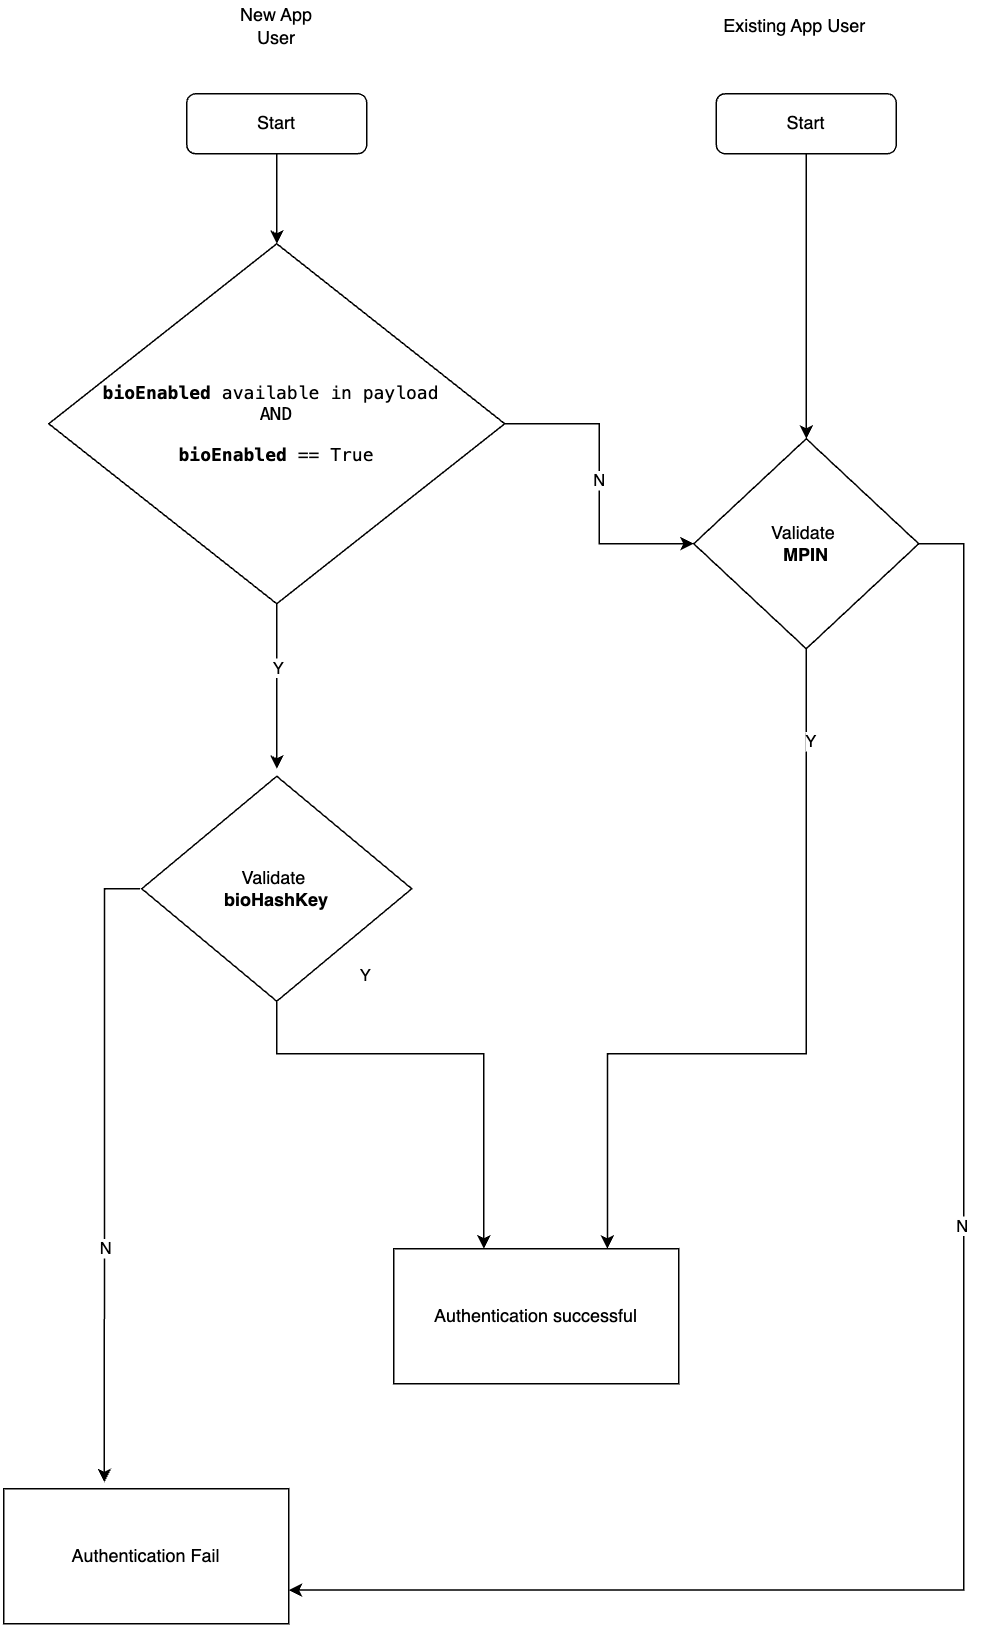

The diagram above was exported from draw.io. Its source (the exported page's mxGraphModel, read from the mxfile embedded in the PNG):
<mxGraphModel dx="1207" dy="812" grid="1" gridSize="10" guides="1" tooltips="1" connect="1" arrows="1" fold="1" page="1" pageScale="1" pageWidth="827" pageHeight="1169" math="0" shadow="0">
  <root>
    <mxCell id="0" />
    <mxCell id="1" parent="0" />
    <mxCell id="_bOBjcHa7z6ajyxPFCHL-3" style="edgeStyle=orthogonalEdgeStyle;rounded=0;orthogonalLoop=1;jettySize=auto;html=1;" edge="1" parent="1" source="_bOBjcHa7z6ajyxPFCHL-1">
      <mxGeometry relative="1" as="geometry">
        <mxPoint x="262" y="530" as="targetPoint" />
      </mxGeometry>
    </mxCell>
    <mxCell id="_bOBjcHa7z6ajyxPFCHL-6" value="Y" style="edgeLabel;html=1;align=center;verticalAlign=middle;resizable=0;points=[];" vertex="1" connectable="0" parent="_bOBjcHa7z6ajyxPFCHL-3">
      <mxGeometry x="-0.2398" relative="1" as="geometry">
        <mxPoint as="offset" />
      </mxGeometry>
    </mxCell>
    <mxCell id="_bOBjcHa7z6ajyxPFCHL-9" style="edgeStyle=orthogonalEdgeStyle;rounded=0;orthogonalLoop=1;jettySize=auto;html=1;entryX=0;entryY=0.5;entryDx=0;entryDy=0;" edge="1" parent="1" source="_bOBjcHa7z6ajyxPFCHL-1" target="_bOBjcHa7z6ajyxPFCHL-8">
      <mxGeometry relative="1" as="geometry" />
    </mxCell>
    <mxCell id="_bOBjcHa7z6ajyxPFCHL-10" value="N" style="edgeLabel;html=1;align=center;verticalAlign=middle;resizable=0;points=[];" vertex="1" connectable="0" parent="_bOBjcHa7z6ajyxPFCHL-9">
      <mxGeometry x="-0.0298" y="-1" relative="1" as="geometry">
        <mxPoint as="offset" />
      </mxGeometry>
    </mxCell>
    <mxCell id="_bOBjcHa7z6ajyxPFCHL-1" value="&lt;p data-pm-slice=&quot;1 1 [&amp;quot;ordered_list&amp;quot;,{&amp;quot;spread&amp;quot;:true,&amp;quot;startingNumber&amp;quot;:1,&amp;quot;start&amp;quot;:610,&amp;quot;end&amp;quot;:1169},&amp;quot;regular_list_item&amp;quot;,{&amp;quot;start&amp;quot;:610,&amp;quot;end&amp;quot;:742}]&quot;&gt;&lt;code&gt;&lt;b&gt;bioEnabled&lt;/b&gt; available in payload&amp;nbsp;&lt;br&gt;AND&lt;br&gt;&lt;/code&gt;&lt;/p&gt;&lt;p data-pm-slice=&quot;1 1 [&amp;quot;ordered_list&amp;quot;,{&amp;quot;spread&amp;quot;:true,&amp;quot;startingNumber&amp;quot;:1,&amp;quot;start&amp;quot;:610,&amp;quot;end&amp;quot;:1169},&amp;quot;regular_list_item&amp;quot;,{&amp;quot;start&amp;quot;:610,&amp;quot;end&amp;quot;:742}]&quot;&gt;&lt;code&gt;&lt;b&gt;bioEnabled&lt;/b&gt; == True&lt;/code&gt;&lt;/p&gt;" style="rhombus;whiteSpace=wrap;html=1;" vertex="1" parent="1">
      <mxGeometry x="110" y="180" width="304" height="240" as="geometry" />
    </mxCell>
    <mxCell id="_bOBjcHa7z6ajyxPFCHL-5" style="edgeStyle=orthogonalEdgeStyle;rounded=0;orthogonalLoop=1;jettySize=auto;html=1;" edge="1" parent="1" source="_bOBjcHa7z6ajyxPFCHL-2" target="_bOBjcHa7z6ajyxPFCHL-4">
      <mxGeometry relative="1" as="geometry">
        <Array as="points">
          <mxPoint x="262" y="720" />
          <mxPoint x="400" y="720" />
        </Array>
      </mxGeometry>
    </mxCell>
    <mxCell id="_bOBjcHa7z6ajyxPFCHL-7" value="Y" style="edgeLabel;html=1;align=center;verticalAlign=middle;resizable=0;points=[];" vertex="1" connectable="0" parent="_bOBjcHa7z6ajyxPFCHL-5">
      <mxGeometry x="-0.219" relative="1" as="geometry">
        <mxPoint x="-25" y="-53" as="offset" />
      </mxGeometry>
    </mxCell>
    <mxCell id="_bOBjcHa7z6ajyxPFCHL-2" value="Validate&amp;nbsp;&lt;br&gt;&lt;span style=&quot;background-color: initial;&quot;&gt;&lt;b&gt;bioHashKey&lt;/b&gt;&lt;/span&gt;" style="rhombus;whiteSpace=wrap;html=1;" vertex="1" parent="1">
      <mxGeometry x="172" y="535" width="180" height="150" as="geometry" />
    </mxCell>
    <mxCell id="_bOBjcHa7z6ajyxPFCHL-4" value="Authentication successful" style="rounded=0;whiteSpace=wrap;html=1;" vertex="1" parent="1">
      <mxGeometry x="340" y="850" width="190" height="90" as="geometry" />
    </mxCell>
    <mxCell id="_bOBjcHa7z6ajyxPFCHL-11" style="edgeStyle=orthogonalEdgeStyle;rounded=0;orthogonalLoop=1;jettySize=auto;html=1;entryX=0.75;entryY=0;entryDx=0;entryDy=0;" edge="1" parent="1" source="_bOBjcHa7z6ajyxPFCHL-8" target="_bOBjcHa7z6ajyxPFCHL-4">
      <mxGeometry relative="1" as="geometry">
        <Array as="points">
          <mxPoint x="615" y="720" />
          <mxPoint x="483" y="720" />
        </Array>
      </mxGeometry>
    </mxCell>
    <mxCell id="_bOBjcHa7z6ajyxPFCHL-12" value="Y" style="edgeLabel;html=1;align=center;verticalAlign=middle;resizable=0;points=[];" vertex="1" connectable="0" parent="_bOBjcHa7z6ajyxPFCHL-11">
      <mxGeometry x="-0.7688" y="2" relative="1" as="geometry">
        <mxPoint as="offset" />
      </mxGeometry>
    </mxCell>
    <mxCell id="_bOBjcHa7z6ajyxPFCHL-18" style="edgeStyle=orthogonalEdgeStyle;rounded=0;orthogonalLoop=1;jettySize=auto;html=1;entryX=1;entryY=0.75;entryDx=0;entryDy=0;" edge="1" parent="1" source="_bOBjcHa7z6ajyxPFCHL-8" target="_bOBjcHa7z6ajyxPFCHL-15">
      <mxGeometry relative="1" as="geometry">
        <Array as="points">
          <mxPoint x="720" y="380" />
          <mxPoint x="720" y="1078" />
        </Array>
      </mxGeometry>
    </mxCell>
    <mxCell id="_bOBjcHa7z6ajyxPFCHL-19" value="N" style="edgeLabel;html=1;align=center;verticalAlign=middle;resizable=0;points=[];" vertex="1" connectable="0" parent="_bOBjcHa7z6ajyxPFCHL-18">
      <mxGeometry x="-0.1761" y="-2" relative="1" as="geometry">
        <mxPoint as="offset" />
      </mxGeometry>
    </mxCell>
    <mxCell id="_bOBjcHa7z6ajyxPFCHL-8" value="Validate&amp;nbsp;&lt;br&gt;&lt;b&gt;MPIN&lt;/b&gt;" style="rhombus;whiteSpace=wrap;html=1;" vertex="1" parent="1">
      <mxGeometry x="540" y="310" width="150" height="140" as="geometry" />
    </mxCell>
    <mxCell id="_bOBjcHa7z6ajyxPFCHL-14" style="edgeStyle=orthogonalEdgeStyle;rounded=0;orthogonalLoop=1;jettySize=auto;html=1;" edge="1" parent="1" source="_bOBjcHa7z6ajyxPFCHL-13" target="_bOBjcHa7z6ajyxPFCHL-1">
      <mxGeometry relative="1" as="geometry" />
    </mxCell>
    <mxCell id="_bOBjcHa7z6ajyxPFCHL-13" value="Start" style="rounded=1;whiteSpace=wrap;html=1;" vertex="1" parent="1">
      <mxGeometry x="202" y="80" width="120" height="40" as="geometry" />
    </mxCell>
    <mxCell id="_bOBjcHa7z6ajyxPFCHL-15" value="Authentication Fail" style="rounded=0;whiteSpace=wrap;html=1;" vertex="1" parent="1">
      <mxGeometry x="80" y="1010" width="190" height="90" as="geometry" />
    </mxCell>
    <mxCell id="_bOBjcHa7z6ajyxPFCHL-16" style="edgeStyle=orthogonalEdgeStyle;rounded=0;orthogonalLoop=1;jettySize=auto;html=1;entryX=0.353;entryY=-0.048;entryDx=0;entryDy=0;entryPerimeter=0;" edge="1" parent="1" target="_bOBjcHa7z6ajyxPFCHL-15">
      <mxGeometry relative="1" as="geometry">
        <mxPoint x="170.99999999999977" y="610" as="sourcePoint" />
        <mxPoint x="147.21000000000004" y="959.7300000000002" as="targetPoint" />
        <Array as="points">
          <mxPoint x="147" y="610" />
        </Array>
      </mxGeometry>
    </mxCell>
    <mxCell id="_bOBjcHa7z6ajyxPFCHL-17" value="N" style="edgeLabel;html=1;align=center;verticalAlign=middle;resizable=0;points=[];" vertex="1" connectable="0" parent="_bOBjcHa7z6ajyxPFCHL-16">
      <mxGeometry x="0.2625" y="-1" relative="1" as="geometry">
        <mxPoint x="1" y="-1" as="offset" />
      </mxGeometry>
    </mxCell>
    <mxCell id="_bOBjcHa7z6ajyxPFCHL-20" value="New App User" style="text;html=1;align=center;verticalAlign=middle;whiteSpace=wrap;rounded=0;" vertex="1" parent="1">
      <mxGeometry x="232" y="20" width="60" height="30" as="geometry" />
    </mxCell>
    <mxCell id="_bOBjcHa7z6ajyxPFCHL-22" style="edgeStyle=orthogonalEdgeStyle;rounded=0;orthogonalLoop=1;jettySize=auto;html=1;" edge="1" parent="1" source="_bOBjcHa7z6ajyxPFCHL-21" target="_bOBjcHa7z6ajyxPFCHL-8">
      <mxGeometry relative="1" as="geometry" />
    </mxCell>
    <mxCell id="_bOBjcHa7z6ajyxPFCHL-21" value="Start" style="rounded=1;whiteSpace=wrap;html=1;" vertex="1" parent="1">
      <mxGeometry x="555" y="80" width="120" height="40" as="geometry" />
    </mxCell>
    <mxCell id="_bOBjcHa7z6ajyxPFCHL-23" value="Existing App User" style="text;html=1;align=center;verticalAlign=middle;whiteSpace=wrap;rounded=0;" vertex="1" parent="1">
      <mxGeometry x="555" y="20" width="105" height="30" as="geometry" />
    </mxCell>
  </root>
</mxGraphModel>